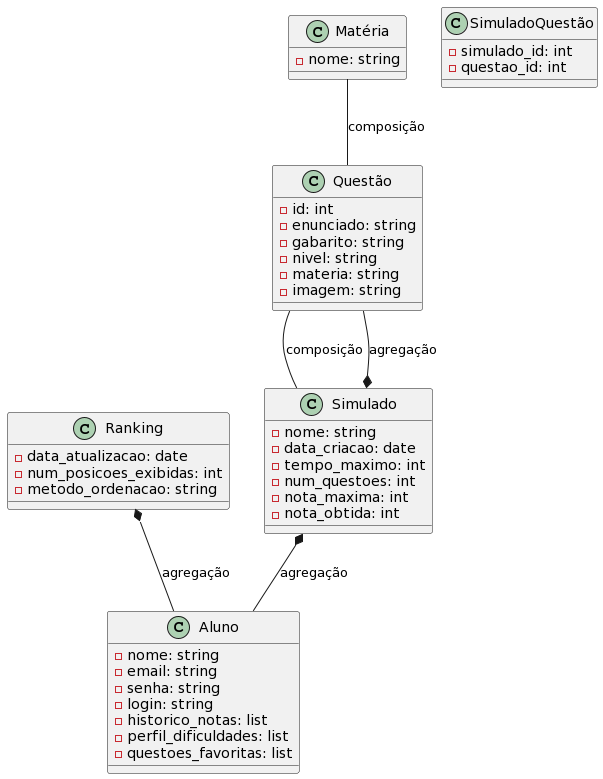

The diagram above was rendered by PlantUML. Its source (embedded in the PNG):
@startuml
class Questão {
    -id: int
    -enunciado: string
    -gabarito: string
    -nivel: string
    -materia: string
    -imagem: string
}

class Simulado {
    -nome: string
    -data_criacao: date
    -tempo_maximo: int
    -num_questoes: int
    -nota_maxima: int
    -nota_obtida: int
}

class Aluno {
    -nome: string
    -email: string
    -senha: string
    -login: string
    -historico_notas: list
    -perfil_dificuldades: list
    -questoes_favoritas: list
}

class Matéria {
    -nome: string
}

class Ranking {
    -data_atualizacao: date
    -num_posicoes_exibidas: int
    -metodo_ordenacao: string
}

class SimuladoQuestão {
    -simulado_id: int
    -questao_id: int
}

Questão -- Simulado : composição
Simulado *-- Questão : agregação
Simulado *-- Aluno : agregação
Matéria -- Questão : composição
Ranking *-- Aluno : agregação
@enduml